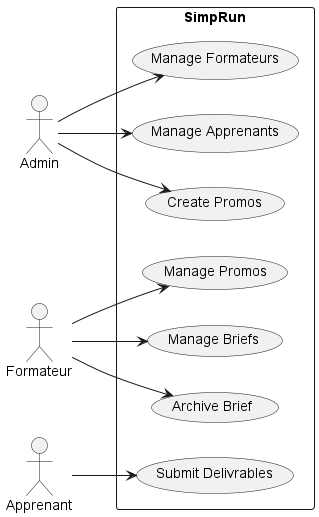

The diagram above was rendered by PlantUML. Its source (embedded in the PNG):
@startuml
left to right direction

actor Admin
actor Formateur
actor Apprenant
rectangle SimpRun {
    usecase "Manage Formateurs" as UC1
    usecase "Manage Apprenants" as UC2
    usecase "Create Promos" as UC3
    usecase "Manage Promos" as UC4
    usecase "Manage Briefs" as UC5
    usecase "Archive Brief" as UC6
    usecase "Submit Delivrables" as UC7
}
Admin --> UC1
Admin --> UC2
Admin --> UC3
Formateur --> UC4
Formateur --> UC5
Formateur --> UC6
Apprenant --> UC7
@enduml